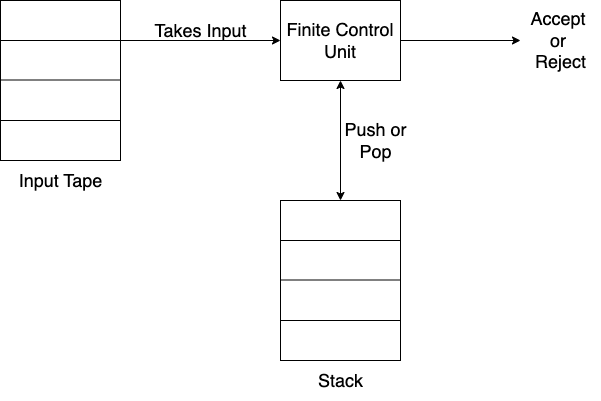

The diagram above was exported from draw.io. Its source (the exported page's mxGraphModel, read from the mxfile embedded in the PNG):
<mxGraphModel dx="1026" dy="632" grid="1" gridSize="10" guides="1" tooltips="1" connect="1" arrows="1" fold="1" page="1" pageScale="1" pageWidth="850" pageHeight="1100" math="0" shadow="0">
  <root>
    <mxCell id="0" />
    <mxCell id="1" parent="0" />
    <mxCell id="5j7WylpEHd7xxUQ2PcAR-1" value="" style="rounded=0;whiteSpace=wrap;html=1;fontSize=18;" vertex="1" parent="1">
      <mxGeometry x="120" y="160" width="120" height="160" as="geometry" />
    </mxCell>
    <mxCell id="5j7WylpEHd7xxUQ2PcAR-2" value="" style="endArrow=none;html=1;rounded=0;fontSize=18;entryX=1;entryY=0.25;entryDx=0;entryDy=0;exitX=0;exitY=0.25;exitDx=0;exitDy=0;" edge="1" parent="1" source="5j7WylpEHd7xxUQ2PcAR-1" target="5j7WylpEHd7xxUQ2PcAR-1">
      <mxGeometry width="50" height="50" relative="1" as="geometry">
        <mxPoint x="440" y="430" as="sourcePoint" />
        <mxPoint x="490" y="380" as="targetPoint" />
      </mxGeometry>
    </mxCell>
    <mxCell id="5j7WylpEHd7xxUQ2PcAR-3" value="" style="endArrow=none;html=1;rounded=0;fontSize=18;entryX=1;entryY=0.25;entryDx=0;entryDy=0;exitX=0;exitY=0.25;exitDx=0;exitDy=0;" edge="1" parent="1">
      <mxGeometry width="50" height="50" relative="1" as="geometry">
        <mxPoint x="120" y="239.5" as="sourcePoint" />
        <mxPoint x="240" y="239.5" as="targetPoint" />
      </mxGeometry>
    </mxCell>
    <mxCell id="5j7WylpEHd7xxUQ2PcAR-4" value="" style="endArrow=none;html=1;rounded=0;fontSize=18;entryX=1;entryY=0.25;entryDx=0;entryDy=0;exitX=0;exitY=0.25;exitDx=0;exitDy=0;" edge="1" parent="1">
      <mxGeometry width="50" height="50" relative="1" as="geometry">
        <mxPoint x="120" y="280" as="sourcePoint" />
        <mxPoint x="240" y="280" as="targetPoint" />
      </mxGeometry>
    </mxCell>
    <mxCell id="5j7WylpEHd7xxUQ2PcAR-5" value="Input Tape" style="text;html=1;align=center;verticalAlign=middle;resizable=0;points=[];autosize=1;strokeColor=none;fillColor=none;fontSize=18;" vertex="1" parent="1">
      <mxGeometry x="125" y="320" width="110" height="40" as="geometry" />
    </mxCell>
    <mxCell id="5j7WylpEHd7xxUQ2PcAR-6" value="Finite Control Unit" style="rounded=0;whiteSpace=wrap;html=1;fontSize=18;" vertex="1" parent="1">
      <mxGeometry x="400" y="160" width="120" height="80" as="geometry" />
    </mxCell>
    <mxCell id="5j7WylpEHd7xxUQ2PcAR-7" value="" style="edgeStyle=none;orthogonalLoop=1;jettySize=auto;html=1;rounded=0;fontSize=18;exitX=1;exitY=0.25;exitDx=0;exitDy=0;entryX=0;entryY=0.5;entryDx=0;entryDy=0;" edge="1" parent="1" source="5j7WylpEHd7xxUQ2PcAR-1" target="5j7WylpEHd7xxUQ2PcAR-6">
      <mxGeometry width="100" relative="1" as="geometry">
        <mxPoint x="250" y="190" as="sourcePoint" />
        <mxPoint x="350" y="190" as="targetPoint" />
        <Array as="points" />
      </mxGeometry>
    </mxCell>
    <mxCell id="5j7WylpEHd7xxUQ2PcAR-8" value="Takes Input" style="text;html=1;align=center;verticalAlign=middle;resizable=0;points=[];autosize=1;strokeColor=none;fillColor=none;fontSize=18;" vertex="1" parent="1">
      <mxGeometry x="260" y="170" width="120" height="40" as="geometry" />
    </mxCell>
    <mxCell id="5j7WylpEHd7xxUQ2PcAR-9" value="" style="rounded=0;whiteSpace=wrap;html=1;fontSize=18;" vertex="1" parent="1">
      <mxGeometry x="400" y="360" width="120" height="160" as="geometry" />
    </mxCell>
    <mxCell id="5j7WylpEHd7xxUQ2PcAR-10" value="" style="endArrow=none;html=1;rounded=0;fontSize=18;entryX=1;entryY=0.25;entryDx=0;entryDy=0;exitX=0;exitY=0.25;exitDx=0;exitDy=0;" edge="1" parent="1" source="5j7WylpEHd7xxUQ2PcAR-9" target="5j7WylpEHd7xxUQ2PcAR-9">
      <mxGeometry width="50" height="50" relative="1" as="geometry">
        <mxPoint x="720" y="630" as="sourcePoint" />
        <mxPoint x="770" y="580" as="targetPoint" />
      </mxGeometry>
    </mxCell>
    <mxCell id="5j7WylpEHd7xxUQ2PcAR-11" value="" style="endArrow=none;html=1;rounded=0;fontSize=18;entryX=1;entryY=0.25;entryDx=0;entryDy=0;exitX=0;exitY=0.25;exitDx=0;exitDy=0;" edge="1" parent="1">
      <mxGeometry width="50" height="50" relative="1" as="geometry">
        <mxPoint x="400" y="439.5" as="sourcePoint" />
        <mxPoint x="520" y="439.5" as="targetPoint" />
      </mxGeometry>
    </mxCell>
    <mxCell id="5j7WylpEHd7xxUQ2PcAR-12" value="" style="endArrow=none;html=1;rounded=0;fontSize=18;entryX=1;entryY=0.25;entryDx=0;entryDy=0;exitX=0;exitY=0.25;exitDx=0;exitDy=0;" edge="1" parent="1">
      <mxGeometry width="50" height="50" relative="1" as="geometry">
        <mxPoint x="400" y="480" as="sourcePoint" />
        <mxPoint x="520" y="480" as="targetPoint" />
      </mxGeometry>
    </mxCell>
    <mxCell id="5j7WylpEHd7xxUQ2PcAR-13" value="Stack" style="text;html=1;align=center;verticalAlign=middle;resizable=0;points=[];autosize=1;strokeColor=none;fillColor=none;fontSize=18;" vertex="1" parent="1">
      <mxGeometry x="425" y="520" width="70" height="40" as="geometry" />
    </mxCell>
    <mxCell id="5j7WylpEHd7xxUQ2PcAR-14" value="" style="endArrow=classic;startArrow=classic;html=1;rounded=0;fontSize=18;entryX=0.5;entryY=1;entryDx=0;entryDy=0;exitX=0.5;exitY=0;exitDx=0;exitDy=0;" edge="1" parent="1" source="5j7WylpEHd7xxUQ2PcAR-9" target="5j7WylpEHd7xxUQ2PcAR-6">
      <mxGeometry width="50" height="50" relative="1" as="geometry">
        <mxPoint x="400" y="340" as="sourcePoint" />
        <mxPoint x="450" y="290" as="targetPoint" />
      </mxGeometry>
    </mxCell>
    <mxCell id="5j7WylpEHd7xxUQ2PcAR-15" value="Push or&lt;br&gt;Pop" style="text;html=1;align=center;verticalAlign=middle;resizable=0;points=[];autosize=1;strokeColor=none;fillColor=none;fontSize=18;" vertex="1" parent="1">
      <mxGeometry x="450" y="270" width="90" height="60" as="geometry" />
    </mxCell>
    <mxCell id="5j7WylpEHd7xxUQ2PcAR-16" value="" style="edgeStyle=none;orthogonalLoop=1;jettySize=auto;html=1;rounded=0;fontSize=18;exitX=1;exitY=0.5;exitDx=0;exitDy=0;" edge="1" parent="1" source="5j7WylpEHd7xxUQ2PcAR-6">
      <mxGeometry width="100" relative="1" as="geometry">
        <mxPoint x="530" y="200" as="sourcePoint" />
        <mxPoint x="640" y="200" as="targetPoint" />
        <Array as="points" />
      </mxGeometry>
    </mxCell>
    <mxCell id="5j7WylpEHd7xxUQ2PcAR-17" value="Accept&amp;nbsp;&lt;br&gt;or&amp;nbsp;&lt;br&gt;Reject" style="text;html=1;align=center;verticalAlign=middle;resizable=0;points=[];autosize=1;strokeColor=none;fillColor=none;fontSize=18;" vertex="1" parent="1">
      <mxGeometry x="640" y="160" width="80" height="80" as="geometry" />
    </mxCell>
  </root>
</mxGraphModel>